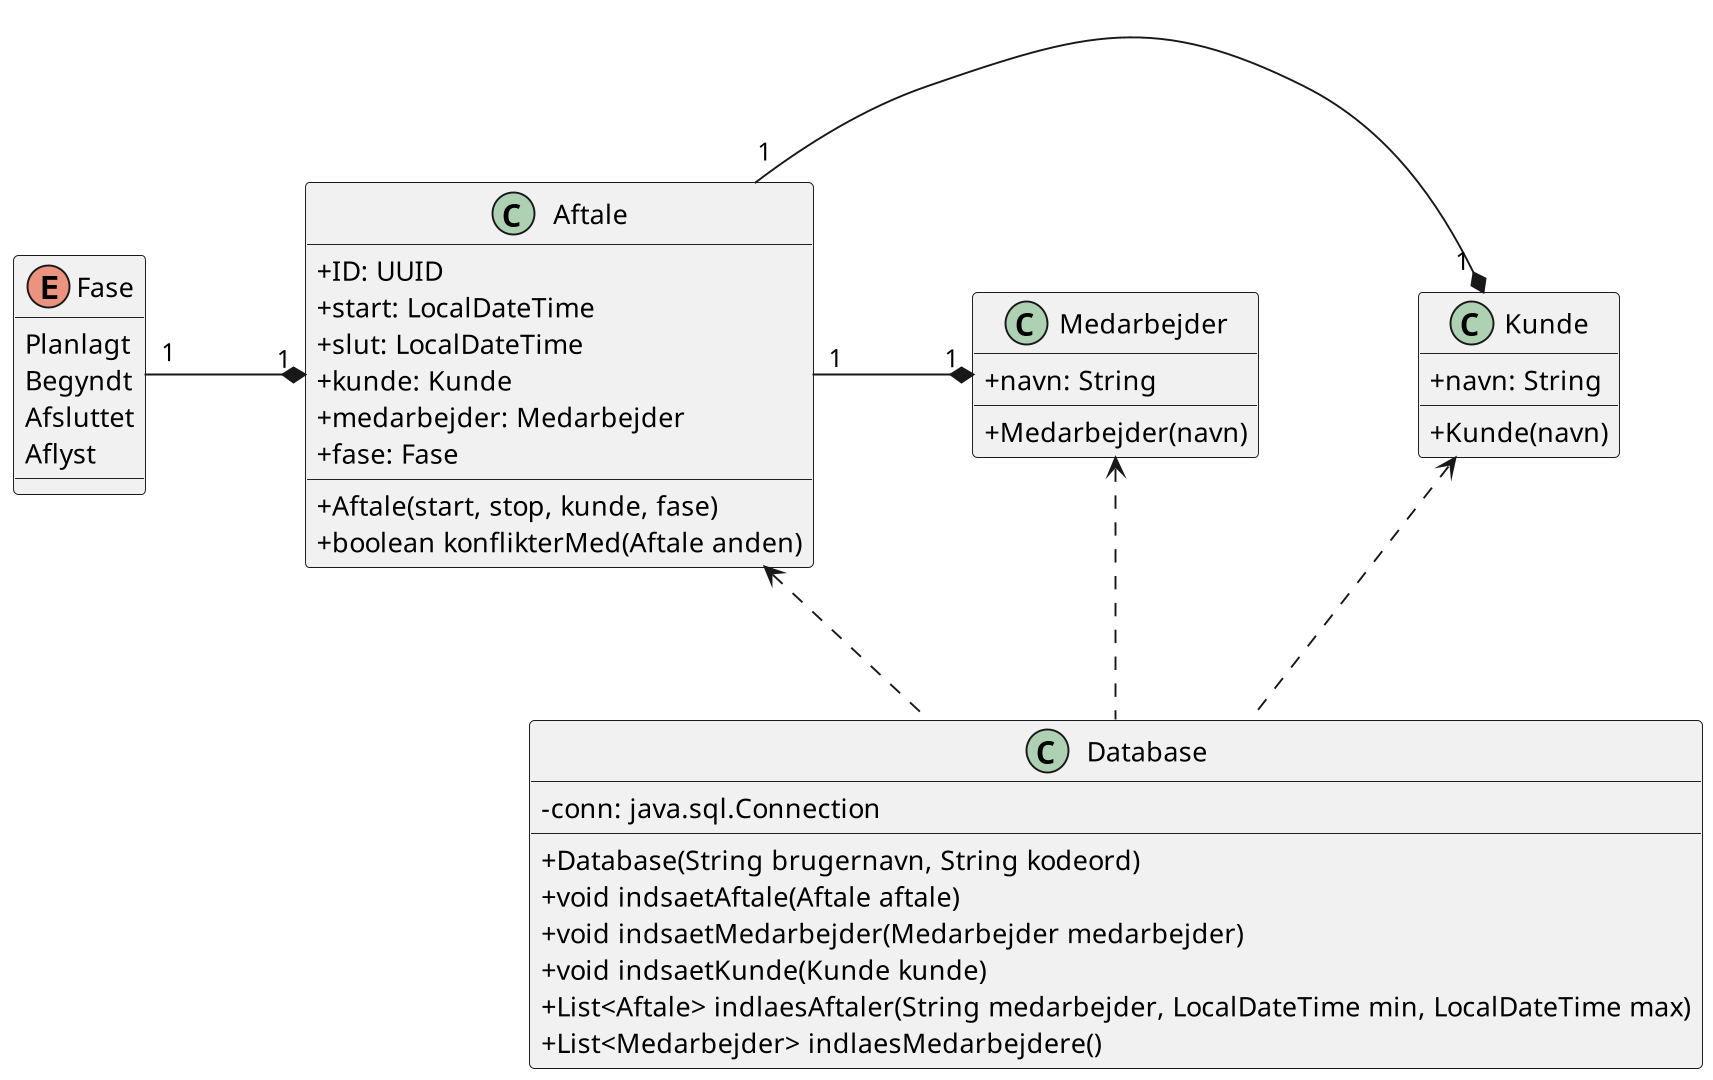

The diagram above was rendered by PlantUML. Its source (embedded in the PNG):
@startuml
scale 1920*1080
skinparam classAttributeIconSize 0
class Medarbejder {
	+ navn: String
	+ Medarbejder(navn)
}
class Kunde {
	+ navn: String
	+ Kunde(navn)
}
class Aftale {
	+ ID: UUID
	+ start: LocalDateTime
	+ slut: LocalDateTime
	+ kunde: Kunde
	+ medarbejder: Medarbejder
	+ fase: Fase
	+ Aftale(start, stop, kunde, fase)
	+ boolean konflikterMed(Aftale anden)
}
enum Fase {
	Planlagt
	Begyndt
	Afsluttet
	Aflyst
}
class Database {
	- {field} conn: java.sql.Connection
	+ Database(String brugernavn, String kodeord)
	+ void indsaetAftale(Aftale aftale)
	+ void indsaetMedarbejder(Medarbejder medarbejder)
	+ void indsaetKunde(Kunde kunde)
	+ List<Aftale> indlaesAftaler(String medarbejder, LocalDateTime min, LocalDateTime max)
	+ List<Medarbejder> indlaesMedarbejdere()
}
Fase "1" -r* "1" Aftale
Aftale "1" -r* "\t\t1" Kunde
Aftale "1" -r* "1" Medarbejder
Medarbejder <.. Database
Kunde <.. Database
Aftale <.. Database
@enduml